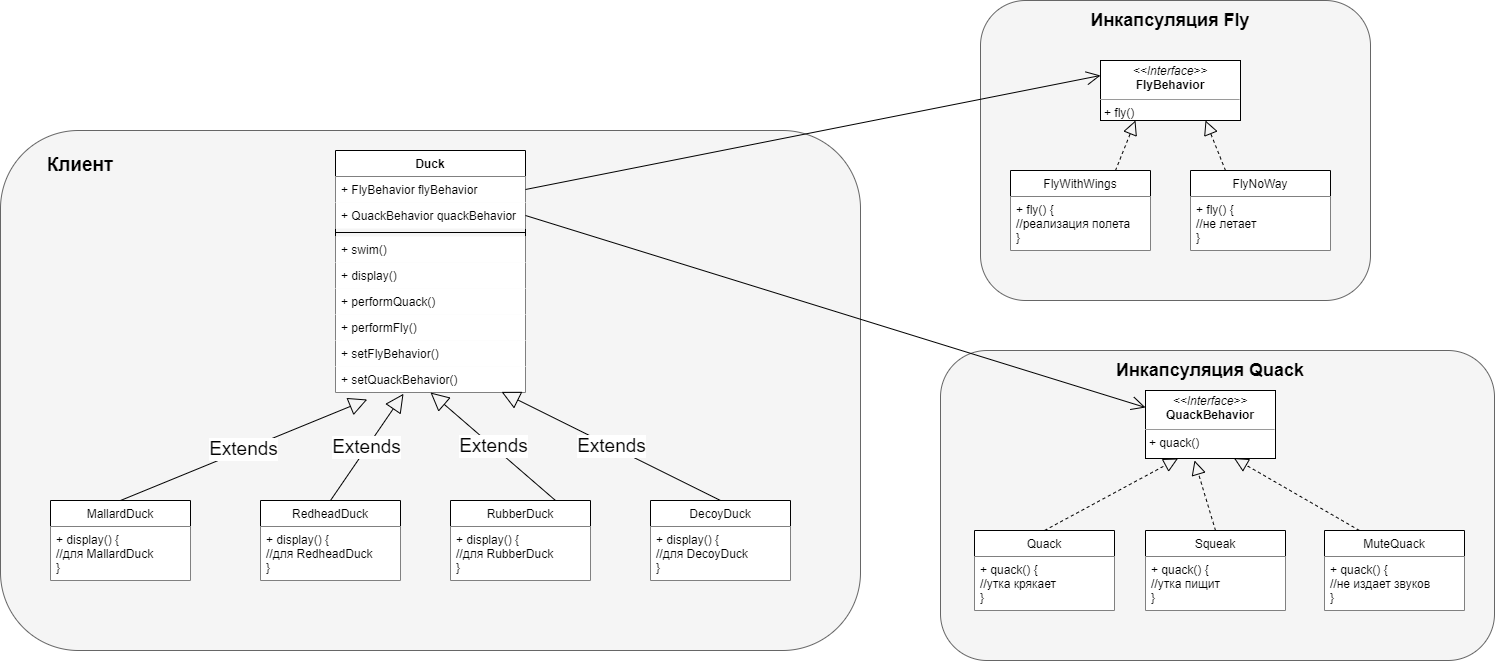

The diagram above was exported from draw.io. Its source (the exported page's mxGraphModel, read from the mxfile embedded in the PNG):
<mxGraphModel dx="869" dy="530" grid="1" gridSize="10" guides="1" tooltips="1" connect="1" arrows="1" fold="1" page="1" pageScale="1" pageWidth="827" pageHeight="1169" math="0" shadow="0">
  <root>
    <mxCell id="WIyWlLk6GJQsqaUBKTNV-0" />
    <mxCell id="WIyWlLk6GJQsqaUBKTNV-1" parent="WIyWlLk6GJQsqaUBKTNV-0" />
    <mxCell id="ec4bcR0jN5V9ju37VC7T-79" value="" style="rounded=1;whiteSpace=wrap;html=1;labelBackgroundColor=none;fontSize=18;fillColor=#f5f5f5;fontColor=#333333;strokeColor=#666666;" vertex="1" parent="WIyWlLk6GJQsqaUBKTNV-1">
      <mxGeometry x="1000" y="450" width="554" height="310" as="geometry" />
    </mxCell>
    <mxCell id="ec4bcR0jN5V9ju37VC7T-78" value="" style="rounded=1;whiteSpace=wrap;html=1;labelBackgroundColor=none;fontSize=18;fillColor=#f5f5f5;fontColor=#333333;strokeColor=#666666;" vertex="1" parent="WIyWlLk6GJQsqaUBKTNV-1">
      <mxGeometry x="1040" y="100" width="390" height="300" as="geometry" />
    </mxCell>
    <mxCell id="ec4bcR0jN5V9ju37VC7T-26" value="" style="rounded=1;whiteSpace=wrap;html=1;fillColor=#f5f5f5;fontColor=#333333;strokeColor=#666666;" vertex="1" parent="WIyWlLk6GJQsqaUBKTNV-1">
      <mxGeometry x="60" y="230" width="860" height="520" as="geometry" />
    </mxCell>
    <mxCell id="ec4bcR0jN5V9ju37VC7T-4" value="Duck" style="swimlane;fontStyle=1;align=center;verticalAlign=top;childLayout=stackLayout;horizontal=1;startSize=26;horizontalStack=0;resizeParent=1;resizeParentMax=0;resizeLast=0;collapsible=1;marginBottom=0;" vertex="1" parent="WIyWlLk6GJQsqaUBKTNV-1">
      <mxGeometry x="395" y="250" width="190" height="242" as="geometry" />
    </mxCell>
    <mxCell id="ec4bcR0jN5V9ju37VC7T-5" value="+ FlyBehavior flyBehavior" style="text;strokeColor=none;fillColor=default;align=left;verticalAlign=top;spacingLeft=4;spacingRight=4;overflow=hidden;rotatable=0;points=[[0,0.5],[1,0.5]];portConstraint=eastwest;" vertex="1" parent="ec4bcR0jN5V9ju37VC7T-4">
      <mxGeometry y="26" width="190" height="26" as="geometry" />
    </mxCell>
    <mxCell id="ec4bcR0jN5V9ju37VC7T-8" value="+ QuackBehavior quackBehavior" style="text;strokeColor=none;fillColor=default;align=left;verticalAlign=top;spacingLeft=4;spacingRight=4;overflow=hidden;rotatable=0;points=[[0,0.5],[1,0.5]];portConstraint=eastwest;" vertex="1" parent="ec4bcR0jN5V9ju37VC7T-4">
      <mxGeometry y="52" width="190" height="26" as="geometry" />
    </mxCell>
    <mxCell id="ec4bcR0jN5V9ju37VC7T-6" value="" style="line;strokeWidth=1;fillColor=none;align=left;verticalAlign=middle;spacingTop=-1;spacingLeft=3;spacingRight=3;rotatable=0;labelPosition=right;points=[];portConstraint=eastwest;" vertex="1" parent="ec4bcR0jN5V9ju37VC7T-4">
      <mxGeometry y="78" width="190" height="8" as="geometry" />
    </mxCell>
    <mxCell id="ec4bcR0jN5V9ju37VC7T-7" value="+ swim()" style="text;strokeColor=none;fillColor=default;align=left;verticalAlign=top;spacingLeft=4;spacingRight=4;overflow=hidden;rotatable=0;points=[[0,0.5],[1,0.5]];portConstraint=eastwest;" vertex="1" parent="ec4bcR0jN5V9ju37VC7T-4">
      <mxGeometry y="86" width="190" height="26" as="geometry" />
    </mxCell>
    <mxCell id="ec4bcR0jN5V9ju37VC7T-10" value="+ display()" style="text;strokeColor=none;fillColor=default;align=left;verticalAlign=top;spacingLeft=4;spacingRight=4;overflow=hidden;rotatable=0;points=[[0,0.5],[1,0.5]];portConstraint=eastwest;" vertex="1" parent="ec4bcR0jN5V9ju37VC7T-4">
      <mxGeometry y="112" width="190" height="26" as="geometry" />
    </mxCell>
    <mxCell id="ec4bcR0jN5V9ju37VC7T-11" value="+ performQuack()" style="text;strokeColor=none;fillColor=default;align=left;verticalAlign=top;spacingLeft=4;spacingRight=4;overflow=hidden;rotatable=0;points=[[0,0.5],[1,0.5]];portConstraint=eastwest;" vertex="1" parent="ec4bcR0jN5V9ju37VC7T-4">
      <mxGeometry y="138" width="190" height="26" as="geometry" />
    </mxCell>
    <mxCell id="ec4bcR0jN5V9ju37VC7T-12" value="+ performFly()" style="text;strokeColor=none;fillColor=default;align=left;verticalAlign=top;spacingLeft=4;spacingRight=4;overflow=hidden;rotatable=0;points=[[0,0.5],[1,0.5]];portConstraint=eastwest;" vertex="1" parent="ec4bcR0jN5V9ju37VC7T-4">
      <mxGeometry y="164" width="190" height="26" as="geometry" />
    </mxCell>
    <mxCell id="ec4bcR0jN5V9ju37VC7T-13" value="+ setFlyBehavior()" style="text;strokeColor=none;fillColor=default;align=left;verticalAlign=top;spacingLeft=4;spacingRight=4;overflow=hidden;rotatable=0;points=[[0,0.5],[1,0.5]];portConstraint=eastwest;" vertex="1" parent="ec4bcR0jN5V9ju37VC7T-4">
      <mxGeometry y="190" width="190" height="26" as="geometry" />
    </mxCell>
    <mxCell id="ec4bcR0jN5V9ju37VC7T-14" value="+ setQuackBehavior()" style="text;strokeColor=none;fillColor=default;align=left;verticalAlign=top;spacingLeft=4;spacingRight=4;overflow=hidden;rotatable=0;points=[[0,0.5],[1,0.5]];portConstraint=eastwest;" vertex="1" parent="ec4bcR0jN5V9ju37VC7T-4">
      <mxGeometry y="216" width="190" height="26" as="geometry" />
    </mxCell>
    <mxCell id="ec4bcR0jN5V9ju37VC7T-15" value="MallardDuck" style="swimlane;fontStyle=0;childLayout=stackLayout;horizontal=1;startSize=26;fillColor=default;horizontalStack=0;resizeParent=1;resizeParentMax=0;resizeLast=0;collapsible=1;marginBottom=0;" vertex="1" parent="WIyWlLk6GJQsqaUBKTNV-1">
      <mxGeometry x="110" y="600" width="140" height="80" as="geometry" />
    </mxCell>
    <mxCell id="ec4bcR0jN5V9ju37VC7T-16" value="+ display() {&#10;//для MallardDuck&#10;}" style="text;strokeColor=none;fillColor=default;align=left;verticalAlign=top;spacingLeft=4;spacingRight=4;overflow=hidden;rotatable=0;points=[[0,0.5],[1,0.5]];portConstraint=eastwest;" vertex="1" parent="ec4bcR0jN5V9ju37VC7T-15">
      <mxGeometry y="26" width="140" height="54" as="geometry" />
    </mxCell>
    <mxCell id="ec4bcR0jN5V9ju37VC7T-19" value="RedheadDuck" style="swimlane;fontStyle=0;childLayout=stackLayout;horizontal=1;startSize=26;fillColor=default;horizontalStack=0;resizeParent=1;resizeParentMax=0;resizeLast=0;collapsible=1;marginBottom=0;" vertex="1" parent="WIyWlLk6GJQsqaUBKTNV-1">
      <mxGeometry x="320" y="600" width="140" height="80" as="geometry" />
    </mxCell>
    <mxCell id="ec4bcR0jN5V9ju37VC7T-20" value="+ display() {&#10;//для RedheadDuck&#10;}" style="text;strokeColor=none;fillColor=default;align=left;verticalAlign=top;spacingLeft=4;spacingRight=4;overflow=hidden;rotatable=0;points=[[0,0.5],[1,0.5]];portConstraint=eastwest;" vertex="1" parent="ec4bcR0jN5V9ju37VC7T-19">
      <mxGeometry y="26" width="140" height="54" as="geometry" />
    </mxCell>
    <mxCell id="ec4bcR0jN5V9ju37VC7T-21" value="RubberDuck" style="swimlane;fontStyle=0;childLayout=stackLayout;horizontal=1;startSize=26;horizontalStack=0;resizeParent=1;resizeParentMax=0;resizeLast=0;collapsible=1;marginBottom=0;" vertex="1" parent="WIyWlLk6GJQsqaUBKTNV-1">
      <mxGeometry x="510" y="600" width="140" height="80" as="geometry" />
    </mxCell>
    <mxCell id="ec4bcR0jN5V9ju37VC7T-22" value="+ display() {&#10;//для RubberDuck&#10;}" style="text;align=left;verticalAlign=top;spacingLeft=4;spacingRight=4;overflow=hidden;rotatable=0;points=[[0,0.5],[1,0.5]];portConstraint=eastwest;fillColor=default;" vertex="1" parent="ec4bcR0jN5V9ju37VC7T-21">
      <mxGeometry y="26" width="140" height="54" as="geometry" />
    </mxCell>
    <mxCell id="ec4bcR0jN5V9ju37VC7T-24" value="DecoyDuck" style="swimlane;fontStyle=0;childLayout=stackLayout;horizontal=1;startSize=26;fillColor=default;horizontalStack=0;resizeParent=1;resizeParentMax=0;resizeLast=0;collapsible=1;marginBottom=0;" vertex="1" parent="WIyWlLk6GJQsqaUBKTNV-1">
      <mxGeometry x="710" y="600" width="140" height="80" as="geometry" />
    </mxCell>
    <mxCell id="ec4bcR0jN5V9ju37VC7T-25" value="+ display() {&#10;//для DecoyDuck&#10;}" style="text;strokeColor=none;fillColor=default;align=left;verticalAlign=top;spacingLeft=4;spacingRight=4;overflow=hidden;rotatable=0;points=[[0,0.5],[1,0.5]];portConstraint=eastwest;" vertex="1" parent="ec4bcR0jN5V9ju37VC7T-24">
      <mxGeometry y="26" width="140" height="54" as="geometry" />
    </mxCell>
    <mxCell id="ec4bcR0jN5V9ju37VC7T-35" value="&lt;b&gt;&lt;font style=&quot;font-size: 19px&quot;&gt;Клиент&lt;/font&gt;&lt;/b&gt;" style="text;html=1;strokeColor=none;fillColor=none;align=center;verticalAlign=middle;whiteSpace=wrap;rounded=0;" vertex="1" parent="WIyWlLk6GJQsqaUBKTNV-1">
      <mxGeometry x="110" y="250" width="60" height="30" as="geometry" />
    </mxCell>
    <mxCell id="ec4bcR0jN5V9ju37VC7T-36" value="Extends" style="endArrow=block;endSize=16;endFill=0;html=1;rounded=0;fontSize=19;exitX=0.5;exitY=0;exitDx=0;exitDy=0;entryX=0.167;entryY=1.269;entryDx=0;entryDy=0;entryPerimeter=0;" edge="1" parent="WIyWlLk6GJQsqaUBKTNV-1" source="ec4bcR0jN5V9ju37VC7T-15" target="ec4bcR0jN5V9ju37VC7T-14">
      <mxGeometry width="160" relative="1" as="geometry">
        <mxPoint x="320" y="480" as="sourcePoint" />
        <mxPoint x="480" y="480" as="targetPoint" />
      </mxGeometry>
    </mxCell>
    <mxCell id="ec4bcR0jN5V9ju37VC7T-37" value="Extends" style="endArrow=block;endSize=16;endFill=0;html=1;rounded=0;fontSize=19;exitX=0.5;exitY=0;exitDx=0;exitDy=0;entryX=0.358;entryY=1.049;entryDx=0;entryDy=0;entryPerimeter=0;" edge="1" parent="WIyWlLk6GJQsqaUBKTNV-1" source="ec4bcR0jN5V9ju37VC7T-19" target="ec4bcR0jN5V9ju37VC7T-14">
      <mxGeometry width="160" relative="1" as="geometry">
        <mxPoint x="190" y="610" as="sourcePoint" />
        <mxPoint x="405" y="512" as="targetPoint" />
      </mxGeometry>
    </mxCell>
    <mxCell id="ec4bcR0jN5V9ju37VC7T-38" value="Extends" style="endArrow=block;endSize=16;endFill=0;html=1;rounded=0;fontSize=19;exitX=0.75;exitY=0;exitDx=0;exitDy=0;entryX=0.5;entryY=1;entryDx=0;entryDy=0;" edge="1" parent="WIyWlLk6GJQsqaUBKTNV-1" source="ec4bcR0jN5V9ju37VC7T-21" target="ec4bcR0jN5V9ju37VC7T-4">
      <mxGeometry width="160" relative="1" as="geometry">
        <mxPoint x="200" y="620" as="sourcePoint" />
        <mxPoint x="415" y="522" as="targetPoint" />
      </mxGeometry>
    </mxCell>
    <mxCell id="ec4bcR0jN5V9ju37VC7T-39" value="Extends" style="endArrow=block;endSize=16;endFill=0;html=1;rounded=0;fontSize=19;exitX=0.5;exitY=0;exitDx=0;exitDy=0;entryX=0.874;entryY=0.976;entryDx=0;entryDy=0;entryPerimeter=0;" edge="1" parent="WIyWlLk6GJQsqaUBKTNV-1" source="ec4bcR0jN5V9ju37VC7T-24" target="ec4bcR0jN5V9ju37VC7T-14">
      <mxGeometry width="160" relative="1" as="geometry">
        <mxPoint x="210" y="630" as="sourcePoint" />
        <mxPoint x="425" y="532" as="targetPoint" />
      </mxGeometry>
    </mxCell>
    <mxCell id="ec4bcR0jN5V9ju37VC7T-61" value="&lt;p style=&quot;margin: 0px ; margin-top: 4px ; text-align: center&quot;&gt;&lt;i&gt;&amp;lt;&amp;lt;Interface&amp;gt;&amp;gt;&lt;/i&gt;&lt;br&gt;&lt;b&gt;FlyBehavior&lt;/b&gt;&lt;/p&gt;&lt;hr size=&quot;1&quot;&gt;&lt;p style=&quot;margin: 0px ; margin-left: 4px&quot;&gt;+ fly()&lt;br&gt;&lt;/p&gt;" style="verticalAlign=top;align=left;overflow=fill;fontSize=12;fontFamily=Helvetica;html=1;labelBackgroundColor=none;fillColor=default;" vertex="1" parent="WIyWlLk6GJQsqaUBKTNV-1">
      <mxGeometry x="1160" y="160" width="140" height="60" as="geometry" />
    </mxCell>
    <mxCell id="ec4bcR0jN5V9ju37VC7T-62" value="&lt;p style=&quot;margin: 0px ; margin-top: 4px ; text-align: center&quot;&gt;&lt;i&gt;&amp;lt;&amp;lt;Interface&amp;gt;&amp;gt;&lt;/i&gt;&lt;br&gt;&lt;b&gt;QuackBehavior&lt;/b&gt;&lt;/p&gt;&lt;hr size=&quot;1&quot;&gt;&lt;p style=&quot;margin: 0px ; margin-left: 4px&quot;&gt;+ quack()&lt;br&gt;&lt;/p&gt;" style="verticalAlign=top;align=left;overflow=fill;fontSize=12;fontFamily=Helvetica;html=1;labelBackgroundColor=none;fillColor=default;" vertex="1" parent="WIyWlLk6GJQsqaUBKTNV-1">
      <mxGeometry x="1205" y="490" width="130" height="68" as="geometry" />
    </mxCell>
    <mxCell id="ec4bcR0jN5V9ju37VC7T-63" value="FlyWithWings" style="swimlane;fontStyle=0;childLayout=stackLayout;horizontal=1;startSize=26;fillColor=default;horizontalStack=0;resizeParent=1;resizeParentMax=0;resizeLast=0;collapsible=1;marginBottom=0;" vertex="1" parent="WIyWlLk6GJQsqaUBKTNV-1">
      <mxGeometry x="1070" y="270" width="140" height="80" as="geometry" />
    </mxCell>
    <mxCell id="ec4bcR0jN5V9ju37VC7T-64" value="+ fly() {&#10;//реализация полета&#10;}" style="text;strokeColor=none;fillColor=default;align=left;verticalAlign=top;spacingLeft=4;spacingRight=4;overflow=hidden;rotatable=0;points=[[0,0.5],[1,0.5]];portConstraint=eastwest;" vertex="1" parent="ec4bcR0jN5V9ju37VC7T-63">
      <mxGeometry y="26" width="140" height="54" as="geometry" />
    </mxCell>
    <mxCell id="ec4bcR0jN5V9ju37VC7T-65" value="FlyNoWay" style="swimlane;fontStyle=0;childLayout=stackLayout;horizontal=1;startSize=26;fillColor=default;horizontalStack=0;resizeParent=1;resizeParentMax=0;resizeLast=0;collapsible=1;marginBottom=0;" vertex="1" parent="WIyWlLk6GJQsqaUBKTNV-1">
      <mxGeometry x="1250" y="270" width="140" height="80" as="geometry" />
    </mxCell>
    <mxCell id="ec4bcR0jN5V9ju37VC7T-66" value="+ fly() {&#10;//не летает&#10;}" style="text;strokeColor=none;fillColor=default;align=left;verticalAlign=top;spacingLeft=4;spacingRight=4;overflow=hidden;rotatable=0;points=[[0,0.5],[1,0.5]];portConstraint=eastwest;" vertex="1" parent="ec4bcR0jN5V9ju37VC7T-65">
      <mxGeometry y="26" width="140" height="54" as="geometry" />
    </mxCell>
    <mxCell id="ec4bcR0jN5V9ju37VC7T-67" value="Quack" style="swimlane;fontStyle=0;childLayout=stackLayout;horizontal=1;startSize=26;fillColor=default;horizontalStack=0;resizeParent=1;resizeParentMax=0;resizeLast=0;collapsible=1;marginBottom=0;" vertex="1" parent="WIyWlLk6GJQsqaUBKTNV-1">
      <mxGeometry x="1034" y="630" width="140" height="80" as="geometry" />
    </mxCell>
    <mxCell id="ec4bcR0jN5V9ju37VC7T-68" value="+ quack() {&#10;//утка крякает&#10;}" style="text;strokeColor=none;fillColor=default;align=left;verticalAlign=top;spacingLeft=4;spacingRight=4;overflow=hidden;rotatable=0;points=[[0,0.5],[1,0.5]];portConstraint=eastwest;" vertex="1" parent="ec4bcR0jN5V9ju37VC7T-67">
      <mxGeometry y="26" width="140" height="54" as="geometry" />
    </mxCell>
    <mxCell id="ec4bcR0jN5V9ju37VC7T-69" value="Squeak" style="swimlane;fontStyle=0;childLayout=stackLayout;horizontal=1;startSize=26;fillColor=default;horizontalStack=0;resizeParent=1;resizeParentMax=0;resizeLast=0;collapsible=1;marginBottom=0;" vertex="1" parent="WIyWlLk6GJQsqaUBKTNV-1">
      <mxGeometry x="1205" y="630" width="140" height="80" as="geometry" />
    </mxCell>
    <mxCell id="ec4bcR0jN5V9ju37VC7T-70" value="+ quack() {&#10;//утка пищит&#10;}" style="text;strokeColor=none;fillColor=default;align=left;verticalAlign=top;spacingLeft=4;spacingRight=4;overflow=hidden;rotatable=0;points=[[0,0.5],[1,0.5]];portConstraint=eastwest;" vertex="1" parent="ec4bcR0jN5V9ju37VC7T-69">
      <mxGeometry y="26" width="140" height="54" as="geometry" />
    </mxCell>
    <mxCell id="ec4bcR0jN5V9ju37VC7T-71" value="MuteQuack" style="swimlane;fontStyle=0;childLayout=stackLayout;horizontal=1;startSize=26;fillColor=default;horizontalStack=0;resizeParent=1;resizeParentMax=0;resizeLast=0;collapsible=1;marginBottom=0;" vertex="1" parent="WIyWlLk6GJQsqaUBKTNV-1">
      <mxGeometry x="1384" y="630" width="140" height="80" as="geometry" />
    </mxCell>
    <mxCell id="ec4bcR0jN5V9ju37VC7T-72" value="+ quack() {&#10;//не издает звуков&#10;}" style="text;strokeColor=none;fillColor=default;align=left;verticalAlign=top;spacingLeft=4;spacingRight=4;overflow=hidden;rotatable=0;points=[[0,0.5],[1,0.5]];portConstraint=eastwest;" vertex="1" parent="ec4bcR0jN5V9ju37VC7T-71">
      <mxGeometry y="26" width="140" height="54" as="geometry" />
    </mxCell>
    <mxCell id="ec4bcR0jN5V9ju37VC7T-73" value="" style="endArrow=block;dashed=1;endFill=0;endSize=12;html=1;rounded=0;fontSize=18;exitX=0.5;exitY=0;exitDx=0;exitDy=0;entryX=0.25;entryY=1;entryDx=0;entryDy=0;" edge="1" parent="WIyWlLk6GJQsqaUBKTNV-1" source="ec4bcR0jN5V9ju37VC7T-67" target="ec4bcR0jN5V9ju37VC7T-62">
      <mxGeometry width="160" relative="1" as="geometry">
        <mxPoint x="1144" y="590" as="sourcePoint" />
        <mxPoint x="1244" y="570" as="targetPoint" />
      </mxGeometry>
    </mxCell>
    <mxCell id="ec4bcR0jN5V9ju37VC7T-74" value="" style="endArrow=block;dashed=1;endFill=0;endSize=12;html=1;rounded=0;fontSize=18;exitX=0.5;exitY=0;exitDx=0;exitDy=0;entryX=0.377;entryY=1.029;entryDx=0;entryDy=0;entryPerimeter=0;" edge="1" parent="WIyWlLk6GJQsqaUBKTNV-1" source="ec4bcR0jN5V9ju37VC7T-69" target="ec4bcR0jN5V9ju37VC7T-62">
      <mxGeometry width="160" relative="1" as="geometry">
        <mxPoint x="1114" y="640" as="sourcePoint" />
        <mxPoint x="1254" y="580" as="targetPoint" />
      </mxGeometry>
    </mxCell>
    <mxCell id="ec4bcR0jN5V9ju37VC7T-75" value="" style="endArrow=block;dashed=1;endFill=0;endSize=12;html=1;rounded=0;fontSize=18;exitX=0.25;exitY=0;exitDx=0;exitDy=0;entryX=0.68;entryY=0.994;entryDx=0;entryDy=0;entryPerimeter=0;" edge="1" parent="WIyWlLk6GJQsqaUBKTNV-1" source="ec4bcR0jN5V9ju37VC7T-71" target="ec4bcR0jN5V9ju37VC7T-62">
      <mxGeometry width="160" relative="1" as="geometry">
        <mxPoint x="1124" y="650" as="sourcePoint" />
        <mxPoint x="1314" y="590" as="targetPoint" />
      </mxGeometry>
    </mxCell>
    <mxCell id="ec4bcR0jN5V9ju37VC7T-76" value="" style="endArrow=block;dashed=1;endFill=0;endSize=12;html=1;rounded=0;fontSize=18;exitX=0.75;exitY=0;exitDx=0;exitDy=0;entryX=0.25;entryY=1;entryDx=0;entryDy=0;" edge="1" parent="WIyWlLk6GJQsqaUBKTNV-1" source="ec4bcR0jN5V9ju37VC7T-63" target="ec4bcR0jN5V9ju37VC7T-61">
      <mxGeometry width="160" relative="1" as="geometry">
        <mxPoint x="1140" y="220" as="sourcePoint" />
        <mxPoint x="1300" y="220" as="targetPoint" />
      </mxGeometry>
    </mxCell>
    <mxCell id="ec4bcR0jN5V9ju37VC7T-77" value="" style="endArrow=block;dashed=1;endFill=0;endSize=12;html=1;rounded=0;fontSize=18;exitX=0.25;exitY=0;exitDx=0;exitDy=0;entryX=0.75;entryY=1;entryDx=0;entryDy=0;" edge="1" parent="WIyWlLk6GJQsqaUBKTNV-1" source="ec4bcR0jN5V9ju37VC7T-65" target="ec4bcR0jN5V9ju37VC7T-61">
      <mxGeometry width="160" relative="1" as="geometry">
        <mxPoint x="1185" y="280" as="sourcePoint" />
        <mxPoint x="1205" y="230" as="targetPoint" />
      </mxGeometry>
    </mxCell>
    <mxCell id="ec4bcR0jN5V9ju37VC7T-80" value="&lt;b&gt;Инкапсуляция Fly&lt;/b&gt;" style="text;html=1;strokeColor=none;fillColor=none;align=center;verticalAlign=middle;whiteSpace=wrap;rounded=0;labelBackgroundColor=none;fontSize=18;" vertex="1" parent="WIyWlLk6GJQsqaUBKTNV-1">
      <mxGeometry x="1125" y="110" width="210" height="20" as="geometry" />
    </mxCell>
    <mxCell id="ec4bcR0jN5V9ju37VC7T-81" value="&lt;b&gt;Инкапсуляция Quack&lt;/b&gt;" style="text;html=1;strokeColor=none;fillColor=none;align=center;verticalAlign=middle;whiteSpace=wrap;rounded=0;labelBackgroundColor=none;fontSize=18;" vertex="1" parent="WIyWlLk6GJQsqaUBKTNV-1">
      <mxGeometry x="1165" y="460" width="210" height="20" as="geometry" />
    </mxCell>
    <mxCell id="ec4bcR0jN5V9ju37VC7T-83" value="" style="endArrow=open;endFill=1;endSize=12;html=1;rounded=0;fontSize=18;exitX=1;exitY=0.5;exitDx=0;exitDy=0;entryX=0;entryY=0.25;entryDx=0;entryDy=0;" edge="1" parent="WIyWlLk6GJQsqaUBKTNV-1" source="ec4bcR0jN5V9ju37VC7T-5" target="ec4bcR0jN5V9ju37VC7T-61">
      <mxGeometry width="160" relative="1" as="geometry">
        <mxPoint x="870" y="310" as="sourcePoint" />
        <mxPoint x="990" y="110" as="targetPoint" />
      </mxGeometry>
    </mxCell>
    <mxCell id="ec4bcR0jN5V9ju37VC7T-84" value="" style="endArrow=open;endFill=1;endSize=12;html=1;rounded=0;fontSize=18;exitX=1;exitY=0.5;exitDx=0;exitDy=0;entryX=0;entryY=0.25;entryDx=0;entryDy=0;" edge="1" parent="WIyWlLk6GJQsqaUBKTNV-1" source="ec4bcR0jN5V9ju37VC7T-8" target="ec4bcR0jN5V9ju37VC7T-62">
      <mxGeometry width="160" relative="1" as="geometry">
        <mxPoint x="595.0000000000002" y="299" as="sourcePoint" />
        <mxPoint x="1170" y="185" as="targetPoint" />
      </mxGeometry>
    </mxCell>
  </root>
</mxGraphModel>